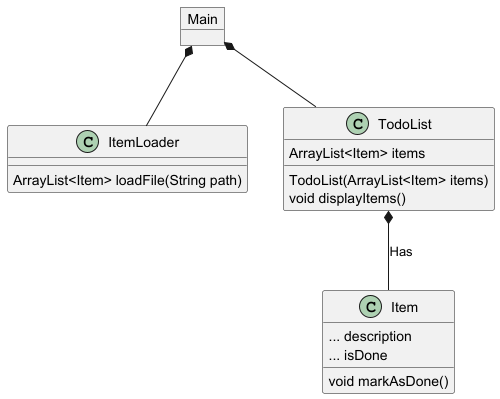

The diagram above was rendered by PlantUML. Its source (embedded in the PNG):
@startuml todoDiagram
object Main{

}
class ItemLoader{
ArrayList<Item> loadFile(String path)
}
class TodoList{
ArrayList<Item> items
TodoList(ArrayList<Item> items)
void displayItems()
}
class Item{
... description
... isDone
void markAsDone()
}
TodoList *-- Item: Has
Main *-- ItemLoader
Main *-- TodoList
@enduml